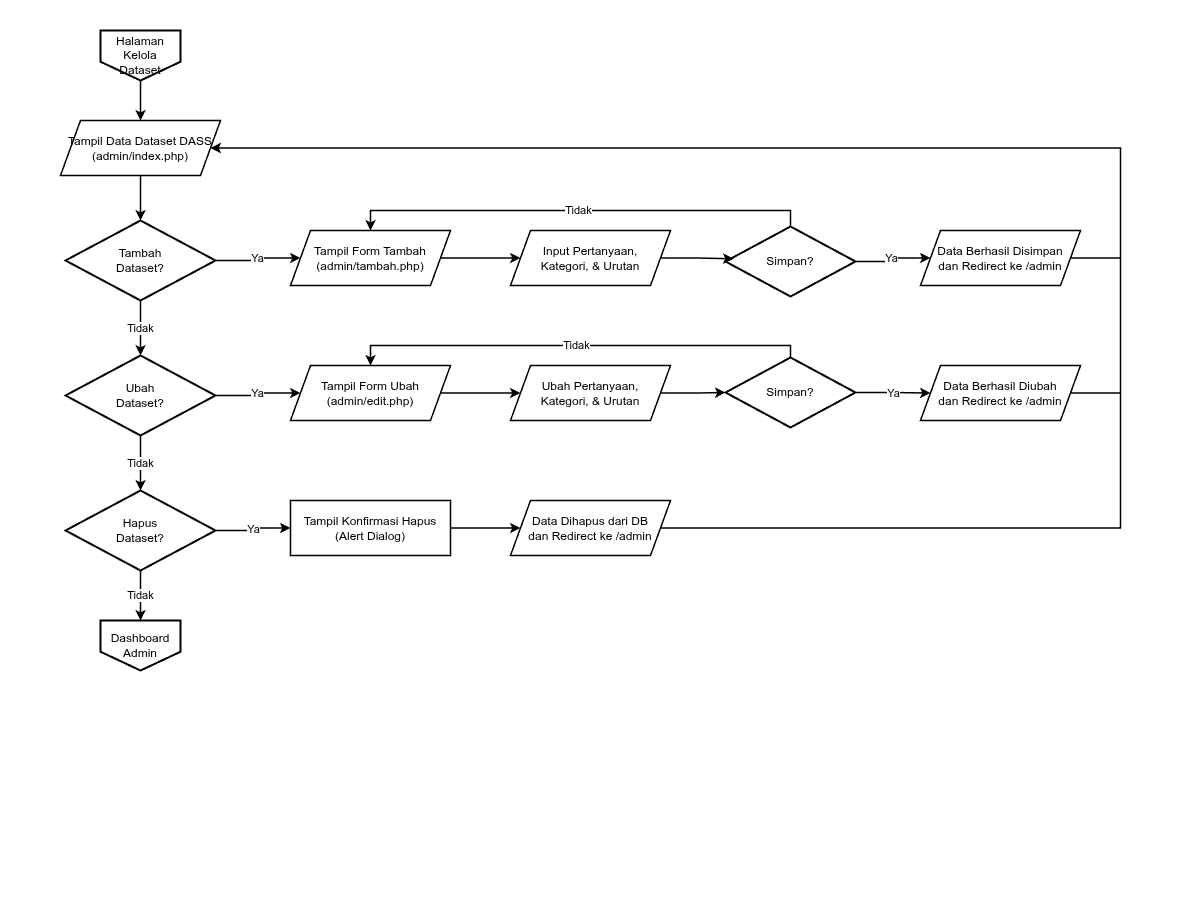

The diagram above was exported from draw.io. Its source (the exported page's mxGraphModel, read from the mxfile embedded in the PNG):
<mxGraphModel dx="792" dy="797" grid="1" gridSize="10" guides="1" tooltips="1" connect="1" arrows="1" fold="1" page="1" pageScale="1" pageWidth="1180" pageHeight="900" math="0" shadow="0">
  <root>
    <mxCell id="0" />
    <mxCell id="1" parent="0" />
    <mxCell id="frame" value="" style="fillColor=none;strokeColor=none;pointerEvents=0;" parent="1" vertex="1">
      <mxGeometry width="1180" height="900" as="geometry" />
    </mxCell>
    <mxCell id="start" value="Halaman Kelola Dataset" style="shape=offPageConnector;whiteSpace=wrap;html=1;fillColor=#FFFFFF;strokeColor=#000000;strokeWidth=2;fontSize=12;align=center;verticalAlign=middle;fontColor=#000000;" parent="1" vertex="1">
      <mxGeometry x="100" y="30" width="80" height="50" as="geometry" />
    </mxCell>
    <mxCell id="tampil" value="Tampil Data Dataset DASS&#10;(admin/index.php)" style="shape=parallelogram;perimeter=parallelogramPerimeter;whiteSpace=wrap;html=1;fixedSize=1;fillColor=#FFFFFF;strokeColor=#000000;strokeWidth=1.5;fontColor=#000000;fontSize=12;" parent="1" vertex="1">
      <mxGeometry x="60" y="120" width="160" height="55" as="geometry" />
    </mxCell>
    <mxCell id="d_t" value="Tambah&#10;Dataset?" style="strokeWidth=2;html=1;shape=mxgraph.flowchart.decision;whiteSpace=wrap;fillColor=#FFFFFF;strokeColor=#000000;fontColor=#000000;fontSize=12;" parent="1" vertex="1">
      <mxGeometry x="65" y="220" width="150" height="80" as="geometry" />
    </mxCell>
    <mxCell id="form_t" value="Tampil Form Tambah&#10;(admin/tambah.php)" style="shape=parallelogram;perimeter=parallelogramPerimeter;whiteSpace=wrap;html=1;fixedSize=1;fillColor=#FFFFFF;strokeColor=#000000;strokeWidth=1.5;fontColor=#000000;fontSize=12;" parent="1" vertex="1">
      <mxGeometry x="290" y="230" width="160" height="55" as="geometry" />
    </mxCell>
    <mxCell id="in_t" value="Input Pertanyaan,&#10;Kategori, &amp; Urutan" style="shape=parallelogram;perimeter=parallelogramPerimeter;whiteSpace=wrap;html=1;fixedSize=1;fillColor=#FFFFFF;strokeColor=#000000;strokeWidth=1.5;fontColor=#000000;fontSize=12;" parent="1" vertex="1">
      <mxGeometry x="510" y="230" width="160" height="55" as="geometry" />
    </mxCell>
    <mxCell id="simpan_t" value="Simpan?" style="strokeWidth=2;html=1;shape=mxgraph.flowchart.decision;whiteSpace=wrap;fillColor=#FFFFFF;strokeColor=#000000;fontColor=#000000;fontSize=12;" parent="1" vertex="1">
      <mxGeometry x="725" y="226" width="130" height="70" as="geometry" />
    </mxCell>
    <mxCell id="ok_t" value="Data Berhasil Disimpan&#10;dan Redirect ke /admin" style="shape=parallelogram;perimeter=parallelogramPerimeter;whiteSpace=wrap;html=1;fixedSize=1;fillColor=#FFFFFF;strokeColor=#000000;strokeWidth=1.5;fontColor=#000000;fontSize=12;" parent="1" vertex="1">
      <mxGeometry x="920" y="230" width="160" height="55" as="geometry" />
    </mxCell>
    <mxCell id="d_e" value="Ubah&#10;Dataset?" style="strokeWidth=2;html=1;shape=mxgraph.flowchart.decision;whiteSpace=wrap;fillColor=#FFFFFF;strokeColor=#000000;fontColor=#000000;fontSize=12;" parent="1" vertex="1">
      <mxGeometry x="65" y="355" width="150" height="80" as="geometry" />
    </mxCell>
    <mxCell id="form_e" value="Tampil Form Ubah&#10;(admin/edit.php)" style="shape=parallelogram;perimeter=parallelogramPerimeter;whiteSpace=wrap;html=1;fixedSize=1;fillColor=#FFFFFF;strokeColor=#000000;strokeWidth=1.5;fontColor=#000000;fontSize=12;" parent="1" vertex="1">
      <mxGeometry x="290" y="365" width="160" height="55" as="geometry" />
    </mxCell>
    <mxCell id="in_e" value="Ubah Pertanyaan,&#10;Kategori, &amp; Urutan" style="shape=parallelogram;perimeter=parallelogramPerimeter;whiteSpace=wrap;html=1;fixedSize=1;fillColor=#FFFFFF;strokeColor=#000000;strokeWidth=1.5;fontColor=#000000;fontSize=12;" parent="1" vertex="1">
      <mxGeometry x="510" y="365" width="160" height="55" as="geometry" />
    </mxCell>
    <mxCell id="simpan_e" value="Simpan?" style="strokeWidth=2;html=1;shape=mxgraph.flowchart.decision;whiteSpace=wrap;fillColor=#FFFFFF;strokeColor=#000000;fontColor=#000000;fontSize=12;" parent="1" vertex="1">
      <mxGeometry x="725" y="357" width="130" height="70" as="geometry" />
    </mxCell>
    <mxCell id="ok_e" value="Data Berhasil Diubah&#10;dan Redirect ke /admin" style="shape=parallelogram;perimeter=parallelogramPerimeter;whiteSpace=wrap;html=1;fixedSize=1;fillColor=#FFFFFF;strokeColor=#000000;strokeWidth=1.5;fontColor=#000000;fontSize=12;" parent="1" vertex="1">
      <mxGeometry x="920" y="365" width="160" height="55" as="geometry" />
    </mxCell>
    <mxCell id="d_d" value="Hapus&#10;Dataset?" style="strokeWidth=2;html=1;shape=mxgraph.flowchart.decision;whiteSpace=wrap;fillColor=#FFFFFF;strokeColor=#000000;fontColor=#000000;fontSize=12;" parent="1" vertex="1">
      <mxGeometry x="65" y="490" width="150" height="80" as="geometry" />
    </mxCell>
    <mxCell id="form_d" value="Tampil Konfirmasi Hapus&#10;(Alert Dialog)" style="rounded=0;whiteSpace=wrap;html=1;fillColor=#FFFFFF;strokeColor=#000000;strokeWidth=1.5;fontColor=#000000;fontSize=12;" parent="1" vertex="1">
      <mxGeometry x="290" y="500" width="160" height="55" as="geometry" />
    </mxCell>
    <mxCell id="ok_d" value="Data Dihapus dari DB&#10;dan Redirect ke /admin" style="shape=parallelogram;perimeter=parallelogramPerimeter;whiteSpace=wrap;html=1;fixedSize=1;fillColor=#FFFFFF;strokeColor=#000000;strokeWidth=1.5;fontColor=#000000;fontSize=12;" parent="1" vertex="1">
      <mxGeometry x="510" y="500" width="160" height="55" as="geometry" />
    </mxCell>
    <mxCell id="dashboard" value="Dashboard Admin" style="shape=offPageConnector;whiteSpace=wrap;html=1;fillColor=#FFFFFF;strokeColor=#000000;strokeWidth=2;fontSize=12;align=center;verticalAlign=middle;fontColor=#000000;" parent="1" vertex="1">
      <mxGeometry x="100" y="620" width="80" height="50" as="geometry" />
    </mxCell>
    <mxCell id="e1" value="" style="edgeStyle=orthogonalEdgeStyle;rounded=0;orthogonalLoop=1;jettySize=auto;html=1;strokeColor=#000000;strokeWidth=1.5;fontColor=#000000;fontSize=11;labelBackgroundColor=#FFFFFF;exitX=0.5;exitY=1;exitDx=0;exitDy=0;entryX=0.5;entryY=0;entryDx=0;entryDy=0;" parent="1" source="start" target="tampil" edge="1">
      <mxGeometry relative="1" as="geometry" />
    </mxCell>
    <mxCell id="e2" value="" style="edgeStyle=orthogonalEdgeStyle;rounded=0;orthogonalLoop=1;jettySize=auto;html=1;strokeColor=#000000;strokeWidth=1.5;fontColor=#000000;fontSize=11;labelBackgroundColor=#FFFFFF;exitX=0.5;exitY=1;exitDx=0;exitDy=0;entryX=0.5;entryY=0;entryDx=0;entryDy=0;" parent="1" source="tampil" target="d_t" edge="1">
      <mxGeometry relative="1" as="geometry" />
    </mxCell>
    <mxCell id="e3" value="Ya" style="edgeStyle=orthogonalEdgeStyle;rounded=0;orthogonalLoop=1;jettySize=auto;html=1;strokeColor=#000000;strokeWidth=1.5;fontColor=#000000;fontSize=11;labelBackgroundColor=#FFFFFF;exitX=1;exitY=0.5;exitDx=0;exitDy=0;entryX=0;entryY=0.5;entryDx=0;entryDy=0;" parent="1" source="d_t" target="form_t" edge="1">
      <mxGeometry relative="1" as="geometry" />
    </mxCell>
    <mxCell id="e4" value="Tidak" style="edgeStyle=orthogonalEdgeStyle;rounded=0;orthogonalLoop=1;jettySize=auto;html=1;strokeColor=#000000;strokeWidth=1.5;fontColor=#000000;fontSize=11;labelBackgroundColor=#FFFFFF;exitX=0.5;exitY=1;exitDx=0;exitDy=0;entryX=0.5;entryY=0;entryDx=0;entryDy=0;" parent="1" source="d_t" target="d_e" edge="1">
      <mxGeometry relative="1" as="geometry" />
    </mxCell>
    <mxCell id="e5" value="" style="edgeStyle=orthogonalEdgeStyle;rounded=0;orthogonalLoop=1;jettySize=auto;html=1;strokeColor=#000000;strokeWidth=1.5;fontColor=#000000;fontSize=11;labelBackgroundColor=#FFFFFF;exitX=1;exitY=0.5;exitDx=0;exitDy=0;entryX=0;entryY=0.5;entryDx=0;entryDy=0;" parent="1" source="form_t" target="in_t" edge="1">
      <mxGeometry relative="1" as="geometry" />
    </mxCell>
    <mxCell id="e6" value="" style="edgeStyle=orthogonalEdgeStyle;rounded=0;orthogonalLoop=1;jettySize=auto;html=1;strokeColor=#000000;strokeWidth=1.5;fontColor=#000000;fontSize=11;labelBackgroundColor=#FFFFFF;exitX=1;exitY=0.5;exitDx=0;exitDy=0;entryX=0.062;entryY=0.462;entryDx=0;entryDy=0;entryPerimeter=0;" parent="1" source="in_t" target="simpan_t" edge="1">
      <mxGeometry relative="1" as="geometry" />
    </mxCell>
    <mxCell id="e7" value="Ya" style="edgeStyle=orthogonalEdgeStyle;rounded=0;orthogonalLoop=1;jettySize=auto;html=1;strokeColor=#000000;strokeWidth=1.5;fontColor=#000000;fontSize=11;labelBackgroundColor=#FFFFFF;exitX=1;exitY=0.5;exitDx=0;exitDy=0;entryX=0;entryY=0.5;entryDx=0;entryDy=0;" parent="1" source="simpan_t" target="ok_t" edge="1">
      <mxGeometry relative="1" as="geometry" />
    </mxCell>
    <mxCell id="e8" value="Tidak" style="edgeStyle=orthogonalEdgeStyle;rounded=0;orthogonalLoop=1;jettySize=auto;html=1;strokeColor=#000000;strokeWidth=1.5;fontColor=#000000;fontSize=11;labelBackgroundColor=#FFFFFF;exitX=0.5;exitY=0;exitDx=0;exitDy=0;entryX=0.5;entryY=0;entryDx=0;entryDy=0;" parent="1" source="simpan_t" target="form_t" edge="1">
      <mxGeometry relative="1" as="geometry">
        <Array as="points">
          <mxPoint x="790" y="210" />
          <mxPoint x="370" y="210" />
        </Array>
      </mxGeometry>
    </mxCell>
    <mxCell id="e9" value="" style="edgeStyle=orthogonalEdgeStyle;rounded=0;orthogonalLoop=1;jettySize=auto;html=1;strokeColor=#000000;strokeWidth=1.5;fontColor=#000000;fontSize=11;labelBackgroundColor=#FFFFFF;exitX=1;exitY=0.5;exitDx=0;exitDy=0;entryX=1;entryY=0.5;entryDx=0;entryDy=0;" parent="1" source="ok_t" target="tampil" edge="1">
      <mxGeometry relative="1" as="geometry">
        <Array as="points">
          <mxPoint x="1120" y="257.5" />
          <mxPoint x="1120" y="148" />
        </Array>
      </mxGeometry>
    </mxCell>
    <mxCell id="e10" value="Ya" style="edgeStyle=orthogonalEdgeStyle;rounded=0;orthogonalLoop=1;jettySize=auto;html=1;strokeColor=#000000;strokeWidth=1.5;fontColor=#000000;fontSize=11;labelBackgroundColor=#FFFFFF;exitX=1;exitY=0.5;exitDx=0;exitDy=0;entryX=0;entryY=0.5;entryDx=0;entryDy=0;" parent="1" source="d_e" target="form_e" edge="1">
      <mxGeometry relative="1" as="geometry" />
    </mxCell>
    <mxCell id="e11" value="Tidak" style="edgeStyle=orthogonalEdgeStyle;rounded=0;orthogonalLoop=1;jettySize=auto;html=1;strokeColor=#000000;strokeWidth=1.5;fontColor=#000000;fontSize=11;labelBackgroundColor=#FFFFFF;exitX=0.5;exitY=1;exitDx=0;exitDy=0;entryX=0.5;entryY=0;entryDx=0;entryDy=0;" parent="1" source="d_e" target="d_d" edge="1">
      <mxGeometry relative="1" as="geometry" />
    </mxCell>
    <mxCell id="e12" value="" style="edgeStyle=orthogonalEdgeStyle;rounded=0;orthogonalLoop=1;jettySize=auto;html=1;strokeColor=#000000;strokeWidth=1.5;fontColor=#000000;fontSize=11;labelBackgroundColor=#FFFFFF;exitX=1;exitY=0.5;exitDx=0;exitDy=0;entryX=0;entryY=0.5;entryDx=0;entryDy=0;" parent="1" source="form_e" target="in_e" edge="1">
      <mxGeometry relative="1" as="geometry" />
    </mxCell>
    <mxCell id="e13" value="" style="edgeStyle=orthogonalEdgeStyle;rounded=0;orthogonalLoop=1;jettySize=auto;html=1;strokeColor=#000000;strokeWidth=1.5;fontColor=#000000;fontSize=11;labelBackgroundColor=#FFFFFF;exitX=1;exitY=0.5;exitDx=0;exitDy=0;entryX=0;entryY=0.5;entryDx=0;entryDy=0;entryPerimeter=0;" parent="1" source="in_e" target="simpan_e" edge="1">
      <mxGeometry relative="1" as="geometry" />
    </mxCell>
    <mxCell id="e14" value="Ya" style="edgeStyle=orthogonalEdgeStyle;rounded=0;orthogonalLoop=1;jettySize=auto;html=1;strokeColor=#000000;strokeWidth=1.5;fontColor=#000000;fontSize=11;labelBackgroundColor=#FFFFFF;exitX=1;exitY=0.5;exitDx=0;exitDy=0;entryX=0;entryY=0.5;entryDx=0;entryDy=0;" parent="1" source="simpan_e" target="ok_e" edge="1">
      <mxGeometry relative="1" as="geometry" />
    </mxCell>
    <mxCell id="e15" value="Tidak" style="edgeStyle=orthogonalEdgeStyle;rounded=0;orthogonalLoop=1;jettySize=auto;html=1;strokeColor=#000000;strokeWidth=1.5;fontColor=#000000;fontSize=11;labelBackgroundColor=#FFFFFF;exitX=0.5;exitY=0;exitDx=0;exitDy=0;entryX=0.5;entryY=0;entryDx=0;entryDy=0;" parent="1" source="simpan_e" target="form_e" edge="1">
      <mxGeometry relative="1" as="geometry">
        <Array as="points">
          <mxPoint x="790" y="345" />
          <mxPoint x="370" y="345" />
        </Array>
      </mxGeometry>
    </mxCell>
    <mxCell id="e16" value="" style="edgeStyle=orthogonalEdgeStyle;rounded=0;orthogonalLoop=1;jettySize=auto;html=1;strokeColor=#000000;strokeWidth=1.5;fontColor=#000000;fontSize=11;labelBackgroundColor=#FFFFFF;exitX=1;exitY=0.5;exitDx=0;exitDy=0;entryX=1;entryY=0.5;entryDx=0;entryDy=0;" parent="1" source="ok_e" target="tampil" edge="1">
      <mxGeometry relative="1" as="geometry">
        <Array as="points">
          <mxPoint x="1120" y="392.5" />
          <mxPoint x="1120" y="148" />
        </Array>
      </mxGeometry>
    </mxCell>
    <mxCell id="e17" value="Ya" style="edgeStyle=orthogonalEdgeStyle;rounded=0;orthogonalLoop=1;jettySize=auto;html=1;strokeColor=#000000;strokeWidth=1.5;fontColor=#000000;fontSize=11;labelBackgroundColor=#FFFFFF;exitX=1;exitY=0.5;exitDx=0;exitDy=0;entryX=0;entryY=0.5;entryDx=0;entryDy=0;" parent="1" source="d_d" target="form_d" edge="1">
      <mxGeometry relative="1" as="geometry" />
    </mxCell>
    <mxCell id="e18" value="Tidak" style="edgeStyle=orthogonalEdgeStyle;rounded=0;orthogonalLoop=1;jettySize=auto;html=1;strokeColor=#000000;strokeWidth=1.5;fontColor=#000000;fontSize=11;labelBackgroundColor=#FFFFFF;exitX=0.5;exitY=1;exitDx=0;exitDy=0;entryX=0.5;entryY=0;entryDx=0;entryDy=0;" parent="1" source="d_d" target="dashboard" edge="1">
      <mxGeometry relative="1" as="geometry" />
    </mxCell>
    <mxCell id="e19" value="" style="edgeStyle=orthogonalEdgeStyle;rounded=0;orthogonalLoop=1;jettySize=auto;html=1;strokeColor=#000000;strokeWidth=1.5;fontColor=#000000;fontSize=11;labelBackgroundColor=#FFFFFF;exitX=1;exitY=0.5;exitDx=0;exitDy=0;entryX=0;entryY=0.5;entryDx=0;entryDy=0;" parent="1" source="form_d" target="ok_d" edge="1">
      <mxGeometry relative="1" as="geometry" />
    </mxCell>
    <mxCell id="e20" value="" style="edgeStyle=orthogonalEdgeStyle;rounded=0;orthogonalLoop=1;jettySize=auto;html=1;strokeColor=#000000;strokeWidth=1.5;fontColor=#000000;fontSize=11;labelBackgroundColor=#FFFFFF;exitX=1;exitY=0.5;exitDx=0;exitDy=0;entryX=1;entryY=0.5;entryDx=0;entryDy=0;" parent="1" source="ok_d" target="tampil" edge="1">
      <mxGeometry relative="1" as="geometry">
        <Array as="points">
          <mxPoint x="1120" y="527.5" />
          <mxPoint x="1120" y="148" />
        </Array>
      </mxGeometry>
    </mxCell>
  </root>
</mxGraphModel>